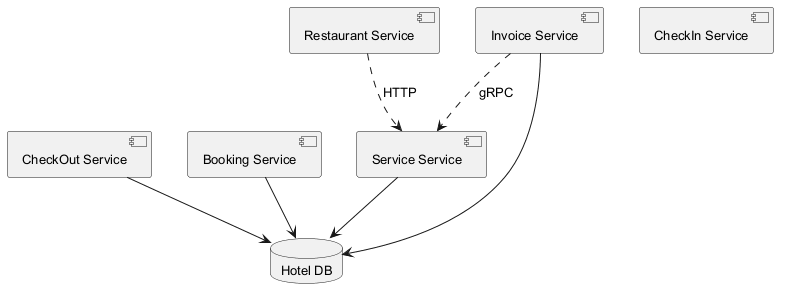

The diagram above was rendered by PlantUML. Its source (embedded in the PNG):
@startuml
skinparam backgroundColor #FFFFFF
skinparam classBackgroundColor #F1F8E9
skinparam classBorderColor #33691E
skinparam defaultFontSize 13
component "CheckOut Service" as C_CheckOutService
component "Booking Service" as C_BookingService
component "CheckIn Service" as C_CheckInService
component "Restaurant Service" as C_RestaurantService
component "Service Service" as C_ServiceService
component "Invoice Service" as C_InvoiceService
database "Hotel DB" as DB_hotel
C_CheckOutService --> DB_hotel
C_BookingService --> DB_hotel
C_ServiceService --> DB_hotel
C_InvoiceService --> DB_hotel
C_InvoiceService ..> C_ServiceService : gRPC
C_RestaurantService ..> C_ServiceService : HTTP
@enduml